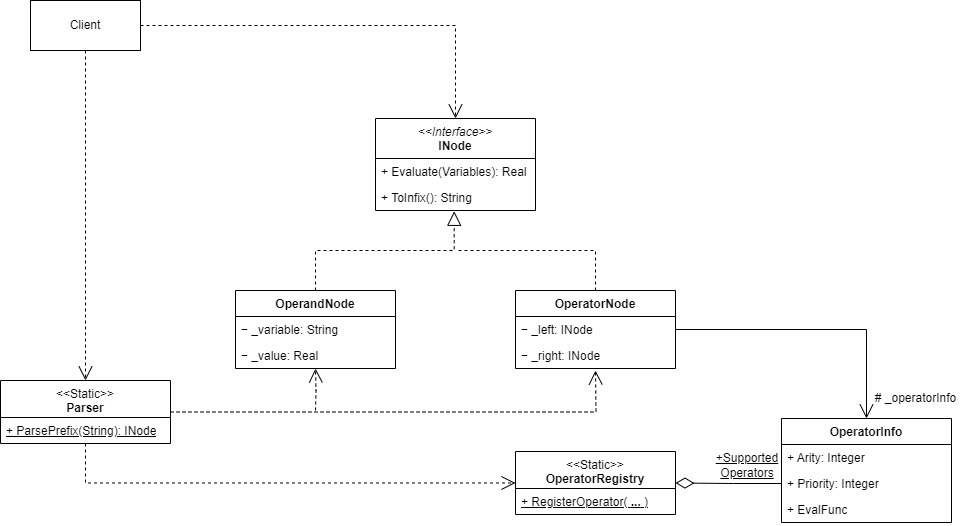

The diagram above was exported from draw.io. Its source (the exported page's mxGraphModel, read from the mxfile embedded in the PNG):
<mxGraphModel dx="1877" dy="585" grid="1" gridSize="10" guides="1" tooltips="1" connect="1" arrows="1" fold="1" page="1" pageScale="1" pageWidth="827" pageHeight="1169" math="0" shadow="0">
  <root>
    <mxCell id="0" />
    <mxCell id="1" parent="0" />
    <mxCell id="QBhOa6LylWagwz2IlaS4-1" value="&lt;i style=&quot;font-weight: 400;&quot;&gt;&amp;lt;&amp;lt;Interface&amp;gt;&amp;gt;&lt;br&gt;&lt;/i&gt;&lt;div&gt;INode&lt;/div&gt;" style="swimlane;fontStyle=1;align=center;verticalAlign=top;childLayout=stackLayout;horizontal=1;startSize=40;horizontalStack=0;resizeParent=1;resizeParentMax=0;resizeLast=0;collapsible=1;marginBottom=0;whiteSpace=wrap;html=1;" parent="1" vertex="1">
      <mxGeometry x="270" y="188" width="160" height="92" as="geometry" />
    </mxCell>
    <mxCell id="QBhOa6LylWagwz2IlaS4-4" value="+ Evaluate(Variables): Real" style="text;strokeColor=none;fillColor=none;align=left;verticalAlign=top;spacingLeft=4;spacingRight=4;overflow=hidden;rotatable=0;points=[[0,0.5],[1,0.5]];portConstraint=eastwest;whiteSpace=wrap;html=1;" parent="QBhOa6LylWagwz2IlaS4-1" vertex="1">
      <mxGeometry y="40" width="160" height="26" as="geometry" />
    </mxCell>
    <mxCell id="QBhOa6LylWagwz2IlaS4-36" value="+ ToInfix(): String" style="text;strokeColor=none;fillColor=none;align=left;verticalAlign=top;spacingLeft=4;spacingRight=4;overflow=hidden;rotatable=0;points=[[0,0.5],[1,0.5]];portConstraint=eastwest;whiteSpace=wrap;html=1;" parent="QBhOa6LylWagwz2IlaS4-1" vertex="1">
      <mxGeometry y="66" width="160" height="26" as="geometry" />
    </mxCell>
    <mxCell id="g19xcCfMWkkVhfFzdJG2-36" style="edgeStyle=orthogonalEdgeStyle;rounded=0;orthogonalLoop=1;jettySize=auto;html=1;dashed=1;endArrow=open;endFill=0;endSize=12;" parent="1" target="QBhOa6LylWagwz2IlaS4-23" edge="1">
      <mxGeometry relative="1" as="geometry">
        <mxPoint x="210" y="480" as="sourcePoint" />
      </mxGeometry>
    </mxCell>
    <mxCell id="QBhOa6LylWagwz2IlaS4-23" value="OperandNode" style="swimlane;fontStyle=1;align=center;verticalAlign=top;childLayout=stackLayout;horizontal=1;startSize=26;horizontalStack=0;resizeParent=1;resizeParentMax=0;resizeLast=0;collapsible=1;marginBottom=0;whiteSpace=wrap;html=1;" parent="1" vertex="1">
      <mxGeometry x="130" y="360" width="160" height="78" as="geometry" />
    </mxCell>
    <mxCell id="g19xcCfMWkkVhfFzdJG2-39" value="−&amp;nbsp;_variable: String" style="text;strokeColor=none;fillColor=none;align=left;verticalAlign=top;spacingLeft=4;spacingRight=4;overflow=hidden;rotatable=0;points=[[0,0.5],[1,0.5]];portConstraint=eastwest;whiteSpace=wrap;html=1;" parent="QBhOa6LylWagwz2IlaS4-23" vertex="1">
      <mxGeometry y="26" width="160" height="26" as="geometry" />
    </mxCell>
    <mxCell id="QBhOa6LylWagwz2IlaS4-24" value="−&amp;nbsp;_value: Real" style="text;strokeColor=none;fillColor=none;align=left;verticalAlign=top;spacingLeft=4;spacingRight=4;overflow=hidden;rotatable=0;points=[[0,0.5],[1,0.5]];portConstraint=eastwest;whiteSpace=wrap;html=1;" parent="QBhOa6LylWagwz2IlaS4-23" vertex="1">
      <mxGeometry y="52" width="160" height="26" as="geometry" />
    </mxCell>
    <mxCell id="QBhOa6LylWagwz2IlaS4-27" value="OperatorNode" style="swimlane;fontStyle=1;align=center;verticalAlign=top;childLayout=stackLayout;horizontal=1;startSize=26;horizontalStack=0;resizeParent=1;resizeParentMax=0;resizeLast=0;collapsible=1;marginBottom=0;whiteSpace=wrap;html=1;" parent="1" vertex="1">
      <mxGeometry x="410" y="360" width="160" height="78" as="geometry" />
    </mxCell>
    <mxCell id="QBhOa6LylWagwz2IlaS4-28" value="−&amp;nbsp;_left: INode" style="text;strokeColor=none;fillColor=none;align=left;verticalAlign=top;spacingLeft=4;spacingRight=4;overflow=hidden;rotatable=0;points=[[0,0.5],[1,0.5]];portConstraint=eastwest;whiteSpace=wrap;html=1;" parent="QBhOa6LylWagwz2IlaS4-27" vertex="1">
      <mxGeometry y="26" width="160" height="26" as="geometry" />
    </mxCell>
    <mxCell id="g19xcCfMWkkVhfFzdJG2-15" value="−&amp;nbsp;_right: INode" style="text;strokeColor=none;fillColor=none;align=left;verticalAlign=top;spacingLeft=4;spacingRight=4;overflow=hidden;rotatable=0;points=[[0,0.5],[1,0.5]];portConstraint=eastwest;whiteSpace=wrap;html=1;" parent="QBhOa6LylWagwz2IlaS4-27" vertex="1">
      <mxGeometry y="52" width="160" height="26" as="geometry" />
    </mxCell>
    <mxCell id="QBhOa6LylWagwz2IlaS4-38" value="" style="endArrow=block;dashed=1;endFill=0;endSize=12;html=1;rounded=0;entryX=0.492;entryY=1.031;entryDx=0;entryDy=0;entryPerimeter=0;edgeStyle=orthogonalEdgeStyle;exitX=0.5;exitY=0;exitDx=0;exitDy=0;" parent="1" source="QBhOa6LylWagwz2IlaS4-23" target="QBhOa6LylWagwz2IlaS4-36" edge="1">
      <mxGeometry width="160" relative="1" as="geometry">
        <mxPoint x="150" y="340" as="sourcePoint" />
        <mxPoint x="350" y="290" as="targetPoint" />
      </mxGeometry>
    </mxCell>
    <mxCell id="QBhOa6LylWagwz2IlaS4-39" value="" style="endArrow=none;dashed=1;endFill=0;endSize=12;html=1;rounded=0;edgeStyle=orthogonalEdgeStyle;exitX=0.5;exitY=0;exitDx=0;exitDy=0;startFill=0;" parent="1" source="QBhOa6LylWagwz2IlaS4-27" edge="1">
      <mxGeometry width="160" relative="1" as="geometry">
        <mxPoint x="220" y="370" as="sourcePoint" />
        <mxPoint x="350" y="320" as="targetPoint" />
        <Array as="points">
          <mxPoint x="490" y="320" />
        </Array>
      </mxGeometry>
    </mxCell>
    <mxCell id="g19xcCfMWkkVhfFzdJG2-20" style="edgeStyle=orthogonalEdgeStyle;rounded=0;orthogonalLoop=1;jettySize=auto;html=1;exitX=1;exitY=0.5;exitDx=0;exitDy=0;dashed=1;endArrow=open;endFill=0;endSize=12;" parent="1" source="QBhOa6LylWagwz2IlaS4-40" edge="1">
      <mxGeometry relative="1" as="geometry">
        <mxPoint x="490" y="440" as="targetPoint" />
      </mxGeometry>
    </mxCell>
    <mxCell id="g19xcCfMWkkVhfFzdJG2-38" style="edgeStyle=orthogonalEdgeStyle;rounded=0;orthogonalLoop=1;jettySize=auto;html=1;entryX=0;entryY=0.5;entryDx=0;entryDy=0;dashed=1;endArrow=open;endFill=0;endSize=12;" parent="1" source="QBhOa6LylWagwz2IlaS4-40" target="g19xcCfMWkkVhfFzdJG2-5" edge="1">
      <mxGeometry relative="1" as="geometry">
        <Array as="points">
          <mxPoint x="-20" y="553" />
        </Array>
      </mxGeometry>
    </mxCell>
    <mxCell id="QBhOa6LylWagwz2IlaS4-40" value="&lt;div&gt;&lt;span style=&quot;font-weight: 400;&quot;&gt;&amp;lt;&amp;lt;Static&amp;gt;&amp;gt;&lt;/span&gt;&lt;/div&gt;Parser" style="swimlane;fontStyle=1;align=center;verticalAlign=top;childLayout=stackLayout;horizontal=1;startSize=37;horizontalStack=0;resizeParent=1;resizeParentMax=0;resizeLast=0;collapsible=1;marginBottom=0;whiteSpace=wrap;html=1;" parent="1" vertex="1">
      <mxGeometry x="-105" y="450" width="170" height="63" as="geometry" />
    </mxCell>
    <mxCell id="QBhOa6LylWagwz2IlaS4-43" value="+ ParsePrefix(String): INode" style="text;strokeColor=none;fillColor=none;align=left;verticalAlign=top;spacingLeft=4;spacingRight=4;overflow=hidden;rotatable=0;points=[[0,0.5],[1,0.5]];portConstraint=eastwest;whiteSpace=wrap;html=1;fontStyle=4" parent="QBhOa6LylWagwz2IlaS4-40" vertex="1">
      <mxGeometry y="37" width="170" height="26" as="geometry" />
    </mxCell>
    <mxCell id="g19xcCfMWkkVhfFzdJG2-18" style="edgeStyle=orthogonalEdgeStyle;rounded=0;orthogonalLoop=1;jettySize=auto;html=1;exitX=0.5;exitY=1;exitDx=0;exitDy=0;entryX=0.5;entryY=0;entryDx=0;entryDy=0;dashed=1;endArrow=open;endFill=0;startSize=6;endSize=12;" parent="1" source="QBhOa6LylWagwz2IlaS4-44" target="QBhOa6LylWagwz2IlaS4-40" edge="1">
      <mxGeometry relative="1" as="geometry" />
    </mxCell>
    <mxCell id="g19xcCfMWkkVhfFzdJG2-19" style="edgeStyle=orthogonalEdgeStyle;rounded=0;orthogonalLoop=1;jettySize=auto;html=1;exitX=1;exitY=0.5;exitDx=0;exitDy=0;entryX=0.5;entryY=0;entryDx=0;entryDy=0;endArrow=open;endFill=0;endSize=12;dashed=1;" parent="1" source="QBhOa6LylWagwz2IlaS4-44" target="QBhOa6LylWagwz2IlaS4-1" edge="1">
      <mxGeometry relative="1" as="geometry" />
    </mxCell>
    <mxCell id="QBhOa6LylWagwz2IlaS4-44" value="Client" style="html=1;whiteSpace=wrap;" parent="1" vertex="1">
      <mxGeometry x="-75" y="70" width="110" height="50" as="geometry" />
    </mxCell>
    <mxCell id="g19xcCfMWkkVhfFzdJG2-1" value="OperatorInfo" style="swimlane;fontStyle=1;align=center;verticalAlign=top;childLayout=stackLayout;horizontal=1;startSize=26;horizontalStack=0;resizeParent=1;resizeParentMax=0;resizeLast=0;collapsible=1;marginBottom=0;whiteSpace=wrap;html=1;" parent="1" vertex="1">
      <mxGeometry x="676" y="488" width="170" height="104" as="geometry" />
    </mxCell>
    <mxCell id="g19xcCfMWkkVhfFzdJG2-2" value="+ A&lt;span style=&quot;background-color: transparent; color: light-dark(rgb(0, 0, 0), rgb(255, 255, 255));&quot;&gt;rity: Integer&lt;/span&gt;" style="text;strokeColor=none;fillColor=none;align=left;verticalAlign=top;spacingLeft=4;spacingRight=4;overflow=hidden;rotatable=0;points=[[0,0.5],[1,0.5]];portConstraint=eastwest;whiteSpace=wrap;html=1;" parent="g19xcCfMWkkVhfFzdJG2-1" vertex="1">
      <mxGeometry y="26" width="170" height="26" as="geometry" />
    </mxCell>
    <mxCell id="g19xcCfMWkkVhfFzdJG2-9" value="+ Priority&lt;span style=&quot;background-color: transparent; color: light-dark(rgb(0, 0, 0), rgb(255, 255, 255));&quot;&gt;: Integer&lt;/span&gt;" style="text;strokeColor=none;fillColor=none;align=left;verticalAlign=top;spacingLeft=4;spacingRight=4;overflow=hidden;rotatable=0;points=[[0,0.5],[1,0.5]];portConstraint=eastwest;whiteSpace=wrap;html=1;" parent="g19xcCfMWkkVhfFzdJG2-1" vertex="1">
      <mxGeometry y="52" width="170" height="26" as="geometry" />
    </mxCell>
    <mxCell id="g19xcCfMWkkVhfFzdJG2-3" value="+ EvalFunc" style="text;strokeColor=none;fillColor=none;align=left;verticalAlign=top;spacingLeft=4;spacingRight=4;overflow=hidden;rotatable=0;points=[[0,0.5],[1,0.5]];portConstraint=eastwest;whiteSpace=wrap;html=1;" parent="g19xcCfMWkkVhfFzdJG2-1" vertex="1">
      <mxGeometry y="78" width="170" height="26" as="geometry" />
    </mxCell>
    <mxCell id="g19xcCfMWkkVhfFzdJG2-5" value="&lt;div&gt;&lt;span style=&quot;font-weight: 400;&quot;&gt;&amp;lt;&amp;lt;Static&amp;gt;&amp;gt;&lt;/span&gt;&lt;b&gt;&lt;/b&gt;&lt;/div&gt;&lt;b&gt;OperatorRegistry&lt;/b&gt;" style="swimlane;fontStyle=1;align=center;verticalAlign=top;childLayout=stackLayout;horizontal=1;startSize=37;horizontalStack=0;resizeParent=1;resizeParentMax=0;resizeLast=0;collapsible=1;marginBottom=0;whiteSpace=wrap;html=1;" parent="1" vertex="1">
      <mxGeometry x="410" y="521" width="160" height="63" as="geometry" />
    </mxCell>
    <mxCell id="g19xcCfMWkkVhfFzdJG2-8" value="&lt;u&gt;+&amp;nbsp;RegisterOperator( &lt;b&gt;...&lt;/b&gt; )&lt;/u&gt;" style="text;strokeColor=none;fillColor=none;align=left;verticalAlign=top;spacingLeft=4;spacingRight=4;overflow=hidden;rotatable=0;points=[[0,0.5],[1,0.5]];portConstraint=eastwest;whiteSpace=wrap;html=1;" parent="g19xcCfMWkkVhfFzdJG2-5" vertex="1">
      <mxGeometry y="37" width="160" height="26" as="geometry" />
    </mxCell>
    <mxCell id="g19xcCfMWkkVhfFzdJG2-10" style="edgeStyle=orthogonalEdgeStyle;rounded=0;orthogonalLoop=1;jettySize=auto;html=1;exitX=0;exitY=0.5;exitDx=0;exitDy=0;entryX=1;entryY=0.5;entryDx=0;entryDy=0;endArrow=diamondThin;endFill=0;endSize=16;" parent="1" source="g19xcCfMWkkVhfFzdJG2-9" target="g19xcCfMWkkVhfFzdJG2-5" edge="1">
      <mxGeometry relative="1" as="geometry" />
    </mxCell>
    <mxCell id="g19xcCfMWkkVhfFzdJG2-11" value="+Supported&lt;div&gt;Operators&lt;/div&gt;" style="text;html=1;align=center;verticalAlign=middle;whiteSpace=wrap;rounded=0;fontStyle=4" parent="1" vertex="1">
      <mxGeometry x="612" y="520" width="60" height="30" as="geometry" />
    </mxCell>
    <mxCell id="g19xcCfMWkkVhfFzdJG2-44" style="edgeStyle=orthogonalEdgeStyle;rounded=0;orthogonalLoop=1;jettySize=auto;html=1;exitX=1;exitY=0.5;exitDx=0;exitDy=0;entryX=0.5;entryY=0;entryDx=0;entryDy=0;endArrow=open;endFill=0;endSize=12;" parent="1" source="QBhOa6LylWagwz2IlaS4-28" target="g19xcCfMWkkVhfFzdJG2-1" edge="1">
      <mxGeometry relative="1" as="geometry" />
    </mxCell>
    <mxCell id="g19xcCfMWkkVhfFzdJG2-47" value="&lt;span style=&quot;text-align: left; text-wrap-mode: wrap;&quot;&gt;#&lt;/span&gt;&lt;span style=&quot;text-align: left; text-wrap-mode: wrap; background-color: transparent; color: light-dark(rgb(0, 0, 0), rgb(255, 255, 255));&quot;&gt;&amp;nbsp;_operatorInfo&lt;/span&gt;" style="text;html=1;align=center;verticalAlign=middle;resizable=0;points=[];autosize=1;strokeColor=none;fillColor=none;" parent="1" vertex="1">
      <mxGeometry x="760" y="453" width="100" height="30" as="geometry" />
    </mxCell>
  </root>
</mxGraphModel>